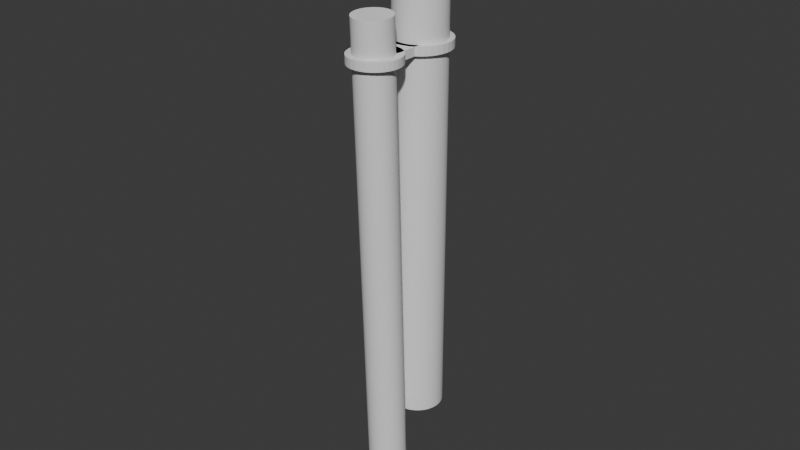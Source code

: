 # Source: mid.blend  (saved by Blender 5.0.119; exported with 4.5.12 LTS)
import bpy
from mathutils import Matrix  # noqa: F401  (used for matrix-valued properties, if any)

bpy.ops.wm.read_factory_settings(use_empty=True)
scene = bpy.context.scene
scene.name = 'Scene'

# ---- collections
col_sub = bpy.data.collections.new('sub'); scene.collection.children.link(col_sub)

# ---- world
world_world = bpy.data.worlds.new('World'); scene.world = world_world
world_world.use_nodes = True; world_world.node_tree.nodes.clear()
_N = world_world.node_tree.nodes; _L = world_world.node_tree.links
n0 = _N.new('ShaderNodeOutputWorld'); n0.name = 'World Output'; n0.location = (200, 100)
n1 = _N.new('ShaderNodeBackground'); n1.name = 'Background'; n1.location = (-200, 100)
n1.inputs[0].default_value = (0.05088, 0.05088, 0.05088, 1.0)
_L.new(n1.outputs[0], n0.inputs[0])
n0.is_active_output = True
world_world.color = (0.05088, 0.05088, 0.05088)
world_world.sun_shadow_jitter_overblur = 0.0

# ---- meshes
me_cylinder_001 = bpy.data.meshes.new('Cylinder.001')
me_cylinder_001.from_pydata([(0.0, 0.01, -0.01), (0.0, 0.01, 0.01), (0.001951, 0.009808, -0.01), (0.001951, 0.009808, 0.01), (0.003827, 0.009239, -0.01), (0.003827, 0.009239, 0.01), (0.005556, 0.008315, -0.01), (0.005556, 0.008315, 0.01), (0.007071, 0.007071, -0.01), (0.007071, 0.007071, 0.01), (0.008315, 0.005556, -0.01), (0.008315, 0.005556, 0.01), (0.009239, 0.003827, -0.01), (0.009239, 0.003827, 0.01), (0.009808, 0.001951, -0.01), (0.009808, 0.001951, 0.01), (0.01, 0.0, -0.01), (0.01, 0.0, 0.01), (0.009808, -0.001951, -0.01), (0.009808, -0.001951, 0.01), (0.009239, -0.003827, -0.01), (0.009239, -0.003827, 0.01), (0.008315, -0.005556, -0.01), (0.008315, -0.005556, 0.01), (0.007071, -0.007071, -0.01), (0.007071, -0.007071, 0.01), (0.005556, -0.008315, -0.01), (0.005556, -0.008315, 0.01), (0.003827, -0.009239, -0.01), (0.003827, -0.009239, 0.01), (0.001951, -0.009808, -0.01), (0.001951, -0.009808, 0.01), (0.0, -0.01, -0.01), (0.0, -0.01, 0.01), (-0.001951, -0.009808, -0.01), (-0.001951, -0.009808, 0.01), (-0.003827, -0.009239, -0.01), (-0.003827, -0.009239, 0.01), (-0.005556, -0.008315, -0.01), (-0.005556, -0.008315, 0.01), (-0.007071, -0.007071, -0.01), (-0.007071, -0.007071, 0.01), (-0.008315, -0.005556, -0.01), (-0.008315, -0.005556, 0.01), (-0.009239, -0.003827, -0.01), (-0.009239, -0.003827, 0.01), (-0.009808, -0.001951, -0.01), (-0.009808, -0.001951, 0.01), (-0.01, 0.0, -0.01), (-0.01, 0.0, 0.01), (-0.009808, 0.001951, -0.01), (-0.009808, 0.001951, 0.01), (-0.009239, 0.003827, -0.01), (-0.009239, 0.003827, 0.01), (-0.008315, 0.005556, -0.01), (-0.008315, 0.005556, 0.01), (-0.007071, 0.007071, -0.01), (-0.007071, 0.007071, 0.01), (-0.005556, 0.008315, -0.01), (-0.005556, 0.008315, 0.01), (-0.003827, 0.009239, -0.01), (-0.003827, 0.009239, 0.01), (-0.001951, 0.009808, -0.01), (-0.001951, 0.009808, 0.01)], [], [(0, 1, 3, 2), (2, 3, 5, 4), (4, 5, 7, 6), (6, 7, 9, 8), (8, 9, 11, 10), (10, 11, 13, 12), (12, 13, 15, 14), (14, 15, 17, 16), (16, 17, 19, 18), (18, 19, 21, 20), (20, 21, 23, 22), (22, 23, 25, 24), (24, 25, 27, 26), (26, 27, 29, 28), (28, 29, 31, 30), (30, 31, 33, 32), (32, 33, 35, 34), (34, 35, 37, 36), (36, 37, 39, 38), (38, 39, 41, 40), (40, 41, 43, 42), (42, 43, 45, 44), (44, 45, 47, 46), (46, 47, 49, 48), (48, 49, 51, 50), (50, 51, 53, 52), (52, 53, 55, 54), (54, 55, 57, 56), (56, 57, 59, 58), (58, 59, 61, 60), (3, 1, 63, 61, 59, 57, 55, 53, 51, 49, 47, 45, 43, 41, 39, 37, 35, 33, 31, 29, 27, 25, 23, 21, 19, 17, 15, 13, 11, 9, 7, 5), (60, 61, 63, 62), (62, 63, 1, 0), (0, 2, 4, 6, 8, 10, 12, 14, 16, 18, 20, 22, 24, 26, 28, 30, 32, 34, 36, 38, 40, 42, 44, 46, 48, 50, 52, 54, 56, 58, 60, 62)])
_uv = me_cylinder_001.uv_layers.new(name='UVMap')
_uv.uv.foreach_set('vector', [1.0, 0.5, 1.0, 1.0, 0.9688, 1.0, 0.9688, 0.5, 0.9688, 0.5, 0.9688, 1.0, 0.9375, 1.0, 0.9375, 0.5, 0.9375, 0.5, 0.9375, 1.0, 0.9062, 1.0, 0.9062, 0.5, 0.9062, 0.5, 0.9062, 1.0, 0.875, 1.0, 0.875, 0.5, 0.875, 0.5, 0.875, 1.0, 0.8438, 1.0, 0.8438, 0.5, 0.8438, 0.5, 0.8438, 1.0, 0.8125, 1.0, 0.8125, 0.5, 0.8125, 0.5, 0.8125, 1.0, 0.7812, 1.0, 0.7812, 0.5, 0.7812, 0.5, 0.7812, 1.0, 0.75, 1.0, 0.75, 0.5, 0.75, 0.5, 0.75, 1.0, 0.7188, 1.0, 0.7188, 0.5, 0.7188, 0.5, 0.7188, 1.0, 0.6875, 1.0, 0.6875, 0.5, 0.6875, 0.5, 0.6875, 1.0, 0.6562, 1.0, 0.6562, 0.5, 0.6562, 0.5, 0.6562, 1.0, 0.625, 1.0, 0.625, 0.5, 0.625, 0.5, 0.625, 1.0, 0.5938, 1.0, 0.5938, 0.5, 0.5938, 0.5, 0.5938, 1.0, 0.5625, 1.0, 0.5625, 0.5, 0.5625, 0.5, 0.5625, 1.0, 0.5312, 1.0, 0.5312, 0.5, 0.5312, 0.5, 0.5312, 1.0, 0.5, 1.0, 0.5, 0.5, 0.5, 0.5, 0.5, 1.0, 0.4688, 1.0, 0.4688, 0.5, 0.4688, 0.5, 0.4688, 1.0, 0.4375, 1.0, 0.4375, 0.5, 0.4375, 0.5, 0.4375, 1.0, 0.4062, 1.0, 0.4062, 0.5, 0.4062, 0.5, 0.4062, 1.0, 0.375, 1.0, 0.375, 0.5, 0.375, 0.5, 0.375, 1.0, 0.3438, 1.0, 0.3438, 0.5, 0.3438, 0.5, 0.3438, 1.0, 0.3125, 1.0, 0.3125, 0.5, 0.3125, 0.5, 0.3125, 1.0, 0.2812, 1.0, 0.2812, 0.5, 0.2812, 0.5, 0.2812, 1.0, 0.25, 1.0, 0.25, 0.5, 0.25, 0.5, 0.25, 1.0, 0.2188, 1.0, 0.2188, 0.5, 0.2188, 0.5, 0.2188, 1.0, 0.1875, 1.0, 0.1875, 0.5, 0.1875, 0.5, 0.1875, 1.0, 0.1562, 1.0, 0.1562, 0.5, 0.1562, 0.5, 0.1562, 1.0, 0.125, 1.0, 0.125, 0.5, 0.125, 0.5, 0.125, 1.0, 0.09375, 1.0, 0.09375, 0.5, 0.09375, 0.5, 0.09375, 1.0, 0.0625, 1.0, 0.0625, 0.5, 0.2968, 0.4854, 0.25, 0.49, 0.2032, 0.4854, 0.1582, 0.4717, 0.1167, 0.4496, 0.08029, 0.4197, 0.05045, 0.3833, 0.02827, 0.3418, 0.01461, 0.2968, 0.01, 0.25, 0.01461, 0.2032, 0.02827, 0.1582, 0.05045, 0.1167, 0.08029, 0.08029, 0.1167, 0.05045, 0.1582, 0.02827, 0.2032, 0.01461, 0.25, 0.01, 0.2968, 0.01461, 0.3418, 0.02827, 0.3833, 0.05045, 0.4197, 0.08029, 0.4496, 0.1167, 0.4717, 0.1582, 0.4854, 0.2032, 0.49, 0.25, 0.4854, 0.2968, 0.4717, 0.3418, 0.4496, 0.3833, 0.4197, 0.4197, 0.3833, 0.4496, 0.3418, 0.4717, 0.0625, 0.5, 0.0625, 1.0, 0.03125, 1.0, 0.03125, 0.5, 0.03125, 0.5, 0.03125, 1.0, 0.0, 1.0, 0.0, 0.5, 0.75, 0.49, 0.7968, 0.4854, 0.8418, 0.4717, 0.8833, 0.4496, 0.9197, 0.4197, 0.9496, 0.3833, 0.9717, 0.3418, 0.9854, 0.2968, 0.99, 0.25, 0.9854, 0.2032, 0.9717, 0.1582, 0.9496, 0.1167, 0.9197, 0.08029, 0.8833, 0.05045, 0.8418, 0.02827, 0.7968, 0.01461, 0.75, 0.01, 0.7032, 0.01461, 0.6582, 0.02827, 0.6167, 0.05045, 0.5803, 0.08029, 0.5504, 0.1167, 0.5283, 0.1582, 0.5146, 0.2032, 0.51, 0.25, 0.5146, 0.2968, 0.5283, 0.3418, 0.5504, 0.3833, 0.5803, 0.4197, 0.6167, 0.4496, 0.6582, 0.4717, 0.7032, 0.4854])
me_cylinder_001.update()
me_cylinder = bpy.data.meshes.new('Cylinder')
me_cylinder.from_pydata([(0.0, 0.01, -0.01), (0.0, 0.01, 0.01), (0.001951, 0.009808, -0.01), (0.001951, 0.009808, 0.01), (0.003827, 0.009239, -0.01), (0.003827, 0.009239, 0.01), (0.005556, 0.008315, -0.01), (0.005556, 0.008315, 0.01), (0.007071, 0.007071, -0.01), (0.007071, 0.007071, 0.01), (0.008315, 0.005556, -0.01), (0.008315, 0.005556, 0.01), (0.009239, 0.003827, -0.01), (0.009239, 0.003827, 0.01), (0.009808, 0.001951, -0.01), (0.009808, 0.001951, 0.01), (0.01, 0.0, -0.01), (0.01, 0.0, 0.01), (0.009808, -0.001951, -0.01), (0.009808, -0.001951, 0.01), (0.009239, -0.003827, -0.01), (0.009239, -0.003827, 0.01), (0.008315, -0.005556, -0.01), (0.008315, -0.005556, 0.01), (0.007071, -0.007071, -0.01), (0.007071, -0.007071, 0.01), (0.005556, -0.008315, -0.01), (0.005556, -0.008315, 0.01), (0.003827, -0.009239, -0.01), (0.003827, -0.009239, 0.01), (0.001951, -0.009808, -0.01), (0.001951, -0.009808, 0.01), (0.0, -0.01, -0.01), (0.0, -0.01, 0.01), (-0.001951, -0.009808, -0.01), (-0.001951, -0.009808, 0.01), (-0.003827, -0.009239, -0.01), (-0.003827, -0.009239, 0.01), (-0.005556, -0.008315, -0.01), (-0.005556, -0.008315, 0.01), (-0.007071, -0.007071, -0.01), (-0.007071, -0.007071, 0.01), (-0.008315, -0.005556, -0.01), (-0.008315, -0.005556, 0.01), (-0.009239, -0.003827, -0.01), (-0.009239, -0.003827, 0.01), (-0.009808, -0.001951, -0.01), (-0.009808, -0.001951, 0.01), (-0.01, 0.0, -0.01), (-0.01, 0.0, 0.01), (-0.009808, 0.001951, -0.01), (-0.009808, 0.001951, 0.01), (-0.009239, 0.003827, -0.01), (-0.009239, 0.003827, 0.01), (-0.008315, 0.005556, -0.01), (-0.008315, 0.005556, 0.01), (-0.007071, 0.007071, -0.01), (-0.007071, 0.007071, 0.01), (-0.005556, 0.008315, -0.01), (-0.005556, 0.008315, 0.01), (-0.003827, 0.009239, -0.01), (-0.003827, 0.009239, 0.01), (-0.001951, 0.009808, -0.01), (-0.001951, 0.009808, 0.01)], [], [(0, 1, 3, 2), (2, 3, 5, 4), (4, 5, 7, 6), (6, 7, 9, 8), (8, 9, 11, 10), (10, 11, 13, 12), (12, 13, 15, 14), (14, 15, 17, 16), (16, 17, 19, 18), (18, 19, 21, 20), (20, 21, 23, 22), (22, 23, 25, 24), (24, 25, 27, 26), (26, 27, 29, 28), (28, 29, 31, 30), (30, 31, 33, 32), (32, 33, 35, 34), (34, 35, 37, 36), (36, 37, 39, 38), (38, 39, 41, 40), (40, 41, 43, 42), (42, 43, 45, 44), (44, 45, 47, 46), (46, 47, 49, 48), (48, 49, 51, 50), (50, 51, 53, 52), (52, 53, 55, 54), (54, 55, 57, 56), (56, 57, 59, 58), (58, 59, 61, 60), (3, 1, 63, 61, 59, 57, 55, 53, 51, 49, 47, 45, 43, 41, 39, 37, 35, 33, 31, 29, 27, 25, 23, 21, 19, 17, 15, 13, 11, 9, 7, 5), (60, 61, 63, 62), (62, 63, 1, 0), (0, 2, 4, 6, 8, 10, 12, 14, 16, 18, 20, 22, 24, 26, 28, 30, 32, 34, 36, 38, 40, 42, 44, 46, 48, 50, 52, 54, 56, 58, 60, 62)])
_uv = me_cylinder.uv_layers.new(name='UVMap')
_uv.uv.foreach_set('vector', [1.0, 0.5, 1.0, 1.0, 0.9688, 1.0, 0.9688, 0.5, 0.9688, 0.5, 0.9688, 1.0, 0.9375, 1.0, 0.9375, 0.5, 0.9375, 0.5, 0.9375, 1.0, 0.9062, 1.0, 0.9062, 0.5, 0.9062, 0.5, 0.9062, 1.0, 0.875, 1.0, 0.875, 0.5, 0.875, 0.5, 0.875, 1.0, 0.8438, 1.0, 0.8438, 0.5, 0.8438, 0.5, 0.8438, 1.0, 0.8125, 1.0, 0.8125, 0.5, 0.8125, 0.5, 0.8125, 1.0, 0.7812, 1.0, 0.7812, 0.5, 0.7812, 0.5, 0.7812, 1.0, 0.75, 1.0, 0.75, 0.5, 0.75, 0.5, 0.75, 1.0, 0.7188, 1.0, 0.7188, 0.5, 0.7188, 0.5, 0.7188, 1.0, 0.6875, 1.0, 0.6875, 0.5, 0.6875, 0.5, 0.6875, 1.0, 0.6562, 1.0, 0.6562, 0.5, 0.6562, 0.5, 0.6562, 1.0, 0.625, 1.0, 0.625, 0.5, 0.625, 0.5, 0.625, 1.0, 0.5938, 1.0, 0.5938, 0.5, 0.5938, 0.5, 0.5938, 1.0, 0.5625, 1.0, 0.5625, 0.5, 0.5625, 0.5, 0.5625, 1.0, 0.5312, 1.0, 0.5312, 0.5, 0.5312, 0.5, 0.5312, 1.0, 0.5, 1.0, 0.5, 0.5, 0.5, 0.5, 0.5, 1.0, 0.4688, 1.0, 0.4688, 0.5, 0.4688, 0.5, 0.4688, 1.0, 0.4375, 1.0, 0.4375, 0.5, 0.4375, 0.5, 0.4375, 1.0, 0.4062, 1.0, 0.4062, 0.5, 0.4062, 0.5, 0.4062, 1.0, 0.375, 1.0, 0.375, 0.5, 0.375, 0.5, 0.375, 1.0, 0.3438, 1.0, 0.3438, 0.5, 0.3438, 0.5, 0.3438, 1.0, 0.3125, 1.0, 0.3125, 0.5, 0.3125, 0.5, 0.3125, 1.0, 0.2812, 1.0, 0.2812, 0.5, 0.2812, 0.5, 0.2812, 1.0, 0.25, 1.0, 0.25, 0.5, 0.25, 0.5, 0.25, 1.0, 0.2188, 1.0, 0.2188, 0.5, 0.2188, 0.5, 0.2188, 1.0, 0.1875, 1.0, 0.1875, 0.5, 0.1875, 0.5, 0.1875, 1.0, 0.1562, 1.0, 0.1562, 0.5, 0.1562, 0.5, 0.1562, 1.0, 0.125, 1.0, 0.125, 0.5, 0.125, 0.5, 0.125, 1.0, 0.09375, 1.0, 0.09375, 0.5, 0.09375, 0.5, 0.09375, 1.0, 0.0625, 1.0, 0.0625, 0.5, 0.2968, 0.4854, 0.25, 0.49, 0.2032, 0.4854, 0.1582, 0.4717, 0.1167, 0.4496, 0.08029, 0.4197, 0.05045, 0.3833, 0.02827, 0.3418, 0.01461, 0.2968, 0.01, 0.25, 0.01461, 0.2032, 0.02827, 0.1582, 0.05045, 0.1167, 0.08029, 0.08029, 0.1167, 0.05045, 0.1582, 0.02827, 0.2032, 0.01461, 0.25, 0.01, 0.2968, 0.01461, 0.3418, 0.02827, 0.3833, 0.05045, 0.4197, 0.08029, 0.4496, 0.1167, 0.4717, 0.1582, 0.4854, 0.2032, 0.49, 0.25, 0.4854, 0.2968, 0.4717, 0.3418, 0.4496, 0.3833, 0.4197, 0.4197, 0.3833, 0.4496, 0.3418, 0.4717, 0.0625, 0.5, 0.0625, 1.0, 0.03125, 1.0, 0.03125, 0.5, 0.03125, 0.5, 0.03125, 1.0, 0.0, 1.0, 0.0, 0.5, 0.75, 0.49, 0.7968, 0.4854, 0.8418, 0.4717, 0.8833, 0.4496, 0.9197, 0.4197, 0.9496, 0.3833, 0.9717, 0.3418, 0.9854, 0.2968, 0.99, 0.25, 0.9854, 0.2032, 0.9717, 0.1582, 0.9496, 0.1167, 0.9197, 0.08029, 0.8833, 0.05045, 0.8418, 0.02827, 0.7968, 0.01461, 0.75, 0.01, 0.7032, 0.01461, 0.6582, 0.02827, 0.6167, 0.05045, 0.5803, 0.08029, 0.5504, 0.1167, 0.5283, 0.1582, 0.5146, 0.2032, 0.51, 0.25, 0.5146, 0.2968, 0.5283, 0.3418, 0.5504, 0.3833, 0.5803, 0.4197, 0.6167, 0.4496, 0.6582, 0.4717, 0.7032, 0.4854])
me_cylinder.update()
me_cube_002 = bpy.data.meshes.new('Cube.002')
me_cube_002.from_pydata([(-0.01, -0.01, -0.01), (-0.01, -0.01, 0.01), (-0.01, 0.01, -0.01), (-0.01, 0.01, 0.01), (0.01, -0.01, -0.01), (0.01, -0.01, 0.01), (0.01, 0.01, -0.01), (0.01, 0.01, 0.01)], [], [(0, 1, 3, 2), (2, 3, 7, 6), (6, 7, 5, 4), (4, 5, 1, 0), (2, 6, 4, 0), (7, 3, 1, 5)])
_uv = me_cube_002.uv_layers.new(name='UVMap')
_uv.uv.foreach_set('vector', [0.375, 0.0, 0.625, 0.0, 0.625, 0.25, 0.375, 0.25, 0.375, 0.25, 0.625, 0.25, 0.625, 0.5, 0.375, 0.5, 0.375, 0.5, 0.625, 0.5, 0.625, 0.75, 0.375, 0.75, 0.375, 0.75, 0.625, 0.75, 0.625, 1.0, 0.375, 1.0, 0.125, 0.5, 0.375, 0.5, 0.375, 0.75, 0.125, 0.75, 0.625, 0.5, 0.875, 0.5, 0.875, 0.75, 0.625, 0.75])
me_cube_002.update()
me_position_001 = bpy.data.meshes.new('position.001')
me_position_001.from_pydata([(0.0, 0.0151, -0.1525), (0.0, 0.0151, 0.1525), (0.00148, 0.01503, 0.1525), (0.00148, 0.01503, -0.1525), (0.002946, 0.01481, 0.1525), (0.002946, 0.01481, -0.1525), (0.004383, 0.01445, 0.1525), (0.004383, 0.01445, -0.1525), (0.005779, 0.01395, 0.1525), (0.005779, 0.01395, -0.1525), (0.007118, 0.01332, 0.1525), (0.007118, 0.01332, -0.1525), (0.008389, 0.01256, 0.1525), (0.008389, 0.01256, -0.1525), (0.009579, 0.01167, 0.1525), (0.009579, 0.01167, -0.1525), (0.01068, 0.01068, 0.1525), (0.01068, 0.01068, -0.1525), (0.01167, 0.009579, 0.1525), (0.01167, 0.009579, -0.1525), (0.01256, 0.008389, 0.1525), (0.01256, 0.008389, -0.1525), (0.01332, 0.007118, 0.1525), (0.01332, 0.007118, -0.1525), (0.01395, 0.005779, 0.1525), (0.01395, 0.005779, -0.1525), (0.01445, 0.004383, 0.1525), (0.01445, 0.004383, -0.1525), (0.01481, 0.002946, 0.1525), (0.01481, 0.002946, -0.1525), (0.01503, 0.00148, 0.1525), (0.01503, 0.00148, -0.1525), (0.0151, 0.0, 0.1525), (0.0151, 0.0, -0.1525), (0.01503, -0.00148, 0.1525), (0.01503, -0.00148, -0.1525), (0.01481, -0.002946, 0.1525), (0.01481, -0.002946, -0.1525), (0.01445, -0.004383, 0.1525), (0.01445, -0.004383, -0.1525), (0.01395, -0.005779, 0.1525), (0.01395, -0.005779, -0.1525), (0.01332, -0.007118, 0.1525), (0.01332, -0.007118, -0.1525), (0.01256, -0.008389, 0.1525), (0.01256, -0.008389, -0.1525), (0.01167, -0.009579, 0.1525), (0.01167, -0.009579, -0.1525), (0.01068, -0.01068, 0.1525), (0.01068, -0.01068, -0.1525), (0.009579, -0.01167, 0.1525), (0.009579, -0.01167, -0.1525), (0.008389, -0.01256, 0.1525), (0.008389, -0.01256, -0.1525), (0.007118, -0.01332, 0.1525), (0.007118, -0.01332, -0.1525), (0.005779, -0.01395, 0.1525), (0.005779, -0.01395, -0.1525), (0.004383, -0.01445, 0.1525), (0.004383, -0.01445, -0.1525), (0.002946, -0.01481, 0.1525), (0.002946, -0.01481, -0.1525), (0.00148, -0.01503, 0.1525), (0.00148, -0.01503, -0.1525), (0.0, -0.0151, 0.1525), (0.0, -0.0151, -0.1525), (-0.00148, -0.01503, 0.1525), (-0.00148, -0.01503, -0.1525), (-0.002946, -0.01481, 0.1525), (-0.002946, -0.01481, -0.1525), (-0.004383, -0.01445, 0.1525), (-0.004383, -0.01445, -0.1525), (-0.005779, -0.01395, 0.1525), (-0.005779, -0.01395, -0.1525), (-0.007118, -0.01332, 0.1525), (-0.007118, -0.01332, -0.1525), (-0.008389, -0.01256, 0.1525), (-0.008389, -0.01256, -0.1525), (-0.009579, -0.01167, 0.1525), (-0.009579, -0.01167, -0.1525), (-0.01068, -0.01068, 0.1525), (-0.01068, -0.01068, -0.1525), (-0.01167, -0.009579, 0.1525), (-0.01167, -0.009579, -0.1525), (-0.01256, -0.008389, 0.1525), (-0.01256, -0.008389, -0.1525), (-0.01332, -0.007118, 0.1525), (-0.01332, -0.007118, -0.1525), (-0.01395, -0.005779, 0.1525), (-0.01395, -0.005779, -0.1525), (-0.01445, -0.004383, 0.1525), (-0.01445, -0.004383, -0.1525), (-0.01481, -0.002946, 0.1525), (-0.01481, -0.002946, -0.1525), (-0.01503, -0.00148, 0.1525), (-0.01503, -0.00148, -0.1525), (-0.0151, 0.0, 0.1525), (-0.0151, 0.0, -0.1525), (-0.01503, 0.00148, 0.1525), (-0.01503, 0.00148, -0.1525), (-0.01481, 0.002946, 0.1525), (-0.01481, 0.002946, -0.1525), (-0.01445, 0.004383, 0.1525), (-0.01445, 0.004383, -0.1525), (-0.01395, 0.005779, 0.1525), (-0.01395, 0.005779, -0.1525), (-0.01332, 0.007118, 0.1525), (-0.01332, 0.007118, -0.1525), (-0.01256, 0.008389, 0.1525), (-0.01256, 0.008389, -0.1525), (-0.01167, 0.009579, 0.1525), (-0.01167, 0.009579, -0.1525), (-0.01068, 0.01068, 0.1525), (-0.01068, 0.01068, -0.1525), (-0.009579, 0.01167, 0.1525), (-0.009579, 0.01167, -0.1525), (-0.008389, 0.01256, 0.1525), (-0.008389, 0.01256, -0.1525), (-0.007118, 0.01332, 0.1525), (-0.007118, 0.01332, -0.1525), (-0.005779, 0.01395, 0.1525), (-0.005779, 0.01395, -0.1525), (-0.004383, 0.01445, 0.1525), (-0.004383, 0.01445, -0.1525), (-0.002946, 0.01481, 0.1525), (-0.002946, 0.01481, -0.1525), (-0.00148, 0.01503, 0.1525), (-0.00148, 0.01503, -0.1525), (0.0, -0.01558, -0.212), (0.0, -0.02623, 0.09279), (0.001088, -0.02628, 0.09279), (0.001088, -0.01564, -0.212), (0.002166, -0.02644, 0.09279), (0.002166, -0.0158, -0.212), (0.003222, -0.02671, 0.09278), (0.003222, -0.01606, -0.212), (0.004248, -0.02707, 0.09277), (0.004248, -0.01643, -0.212), (0.005233, -0.02754, 0.09275), (0.005233, -0.01689, -0.2121), (0.006167, -0.0281, 0.09273), (0.006167, -0.01745, -0.2121), (0.007042, -0.02875, 0.09271), (0.007042, -0.0181, -0.2121), (0.007849, -0.02948, 0.09268), (0.007849, -0.01883, -0.2121), (0.00858, -0.03028, 0.09265), (0.00858, -0.01964, -0.2122), (0.009229, -0.03116, 0.09262), (0.009229, -0.02051, -0.2122), (0.009789, -0.03209, 0.09259), (0.009789, -0.02145, -0.2122), (0.01026, -0.03308, 0.09256), (0.01026, -0.02243, -0.2123), (0.01062, -0.0341, 0.09252), (0.01062, -0.02346, -0.2123), (0.01089, -0.03516, 0.09248), (0.01089, -0.02451, -0.2123), (0.01105, -0.03623, 0.09245), (0.01105, -0.02559, -0.2124), (0.0111, -0.03732, 0.09241), (0.0111, -0.02668, -0.2124), (0.01105, -0.03841, 0.09237), (0.01105, -0.02777, -0.2124), (0.01089, -0.03949, 0.09233), (0.01089, -0.02884, -0.2125), (0.01062, -0.04054, 0.09229), (0.01062, -0.0299, -0.2125), (0.01026, -0.04157, 0.09226), (0.01026, -0.03092, -0.2126), (0.009789, -0.04255, 0.09222), (0.009789, -0.03191, -0.2126), (0.009229, -0.04349, 0.09219), (0.009229, -0.03284, -0.2126), (0.00858, -0.04436, 0.09216), (0.00858, -0.03372, -0.2127), (0.007849, -0.04517, 0.09213), (0.007849, -0.03452, -0.2127), (0.007042, -0.0459, 0.09211), (0.007042, -0.03525, -0.2127), (0.006167, -0.04655, 0.09209), (0.006167, -0.0359, -0.2127), (0.005233, -0.04711, 0.09207), (0.005233, -0.03646, -0.2127), (0.004248, -0.04757, 0.09205), (0.004248, -0.03693, -0.2128), (0.003222, -0.04794, 0.09204), (0.003222, -0.03729, -0.2128), (0.002166, -0.0482, 0.09203), (0.002166, -0.03756, -0.2128), (0.001088, -0.04836, 0.09202), (0.001088, -0.03772, -0.2128), (0.0, -0.04842, 0.09202), (0.0, -0.03777, -0.2128), (-0.001088, -0.04836, 0.09202), (-0.001088, -0.03772, -0.2128), (-0.002166, -0.0482, 0.09203), (-0.002166, -0.03756, -0.2128), (-0.003222, -0.04794, 0.09204), (-0.003222, -0.03729, -0.2128), (-0.004248, -0.04757, 0.09205), (-0.004248, -0.03693, -0.2128), (-0.005233, -0.04711, 0.09207), (-0.005233, -0.03646, -0.2127), (-0.006167, -0.04655, 0.09209), (-0.006167, -0.0359, -0.2127), (-0.007042, -0.0459, 0.09211), (-0.007042, -0.03525, -0.2127), (-0.007849, -0.04517, 0.09213), (-0.007849, -0.03452, -0.2127), (-0.00858, -0.04436, 0.09216), (-0.00858, -0.03372, -0.2127), (-0.009229, -0.04349, 0.09219), (-0.009229, -0.03284, -0.2126), (-0.009789, -0.04255, 0.09222), (-0.009789, -0.03191, -0.2126), (-0.01026, -0.04157, 0.09226), (-0.01026, -0.03092, -0.2126), (-0.01062, -0.04054, 0.09229), (-0.01062, -0.0299, -0.2125), (-0.01089, -0.03949, 0.09233), (-0.01089, -0.02884, -0.2125), (-0.01105, -0.03841, 0.09237), (-0.01105, -0.02777, -0.2124), (-0.0111, -0.03732, 0.09241), (-0.0111, -0.02668, -0.2124), (-0.01105, -0.03623, 0.09245), (-0.01105, -0.02559, -0.2124), (-0.01089, -0.03516, 0.09248), (-0.01089, -0.02451, -0.2123), (-0.01062, -0.0341, 0.09252), (-0.01062, -0.02346, -0.2123), (-0.01026, -0.03308, 0.09256), (-0.01026, -0.02243, -0.2123), (-0.009789, -0.03209, 0.09259), (-0.009789, -0.02145, -0.2122), (-0.009229, -0.03116, 0.09262), (-0.009229, -0.02051, -0.2122), (-0.00858, -0.03028, 0.09265), (-0.00858, -0.01964, -0.2122), (-0.007849, -0.02948, 0.09268), (-0.007849, -0.01883, -0.2121), (-0.007042, -0.02875, 0.09271), (-0.007042, -0.0181, -0.2121), (-0.006167, -0.0281, 0.09273), (-0.006167, -0.01745, -0.2121), (-0.005233, -0.02754, 0.09275), (-0.005233, -0.01689, -0.2121), (-0.004248, -0.02707, 0.09277), (-0.004248, -0.01643, -0.212), (-0.003222, -0.02671, 0.09278), (-0.003222, -0.01606, -0.212), (-0.002166, -0.02644, 0.09279), (-0.002166, -0.0158, -0.212), (-0.001088, -0.02628, 0.09279), (-0.001088, -0.01564, -0.212)], [], [(0, 1, 2), (0, 2, 3), (3, 2, 4), (3, 4, 5), (5, 4, 6), (5, 6, 7), (7, 6, 8), (7, 8, 9), (9, 8, 10), (9, 10, 11), (11, 10, 12), (11, 12, 13), (13, 12, 14), (13, 14, 15), (15, 14, 16), (15, 16, 17), (17, 16, 18), (17, 18, 19), (19, 18, 20), (19, 20, 21), (21, 20, 22), (21, 22, 23), (23, 22, 24), (23, 24, 25), (25, 24, 26), (25, 26, 27), (27, 26, 28), (27, 28, 29), (29, 28, 30), (29, 30, 31), (31, 30, 32), (31, 32, 33), (33, 32, 34), (33, 34, 35), (35, 34, 36), (35, 36, 37), (37, 36, 38), (37, 38, 39), (39, 38, 40), (39, 40, 41), (41, 40, 42), (41, 42, 43), (43, 42, 44), (43, 44, 45), (45, 44, 46), (45, 46, 47), (47, 46, 48), (47, 48, 49), (49, 48, 50), (49, 50, 51), (51, 50, 52), (51, 52, 53), (53, 52, 54), (53, 54, 55), (55, 54, 56), (55, 56, 57), (57, 56, 58), (57, 58, 59), (59, 58, 60), (59, 60, 61), (61, 60, 62), (61, 62, 63), (63, 62, 64), (63, 64, 65), (65, 64, 66), (65, 66, 67), (67, 66, 68), (67, 68, 69), (69, 68, 70), (69, 70, 71), (71, 70, 72), (71, 72, 73), (73, 72, 74), (73, 74, 75), (75, 74, 76), (75, 76, 77), (77, 76, 78), (77, 78, 79), (79, 78, 80), (79, 80, 81), (81, 80, 82), (81, 82, 83), (83, 82, 84), (83, 84, 85), (85, 84, 86), (85, 86, 87), (87, 86, 88), (87, 88, 89), (89, 88, 90), (89, 90, 91), (91, 90, 92), (91, 92, 93), (93, 92, 94), (93, 94, 95), (95, 94, 96), (95, 96, 97), (97, 96, 98), (97, 98, 99), (99, 98, 100), (99, 100, 101), (101, 100, 102), (101, 102, 103), (103, 102, 104), (103, 104, 105), (105, 104, 106), (105, 106, 107), (107, 106, 108), (107, 108, 109), (109, 108, 110), (109, 110, 111), (111, 110, 112), (111, 112, 113), (113, 112, 114), (113, 114, 115), (115, 114, 116), (115, 116, 117), (117, 116, 118), (117, 118, 119), (119, 118, 120), (119, 120, 121), (121, 120, 122), (121, 122, 123), (123, 122, 124), (123, 124, 125), (4, 2, 1), (1, 126, 124), (124, 122, 120), (120, 118, 116), (116, 114, 112), (112, 110, 108), (108, 106, 104), (104, 102, 100), (100, 98, 96), (96, 94, 92), (92, 90, 88), (88, 86, 84), (84, 82, 80), (80, 78, 76), (76, 74, 72), (72, 70, 68), (68, 66, 64), (64, 62, 60), (60, 58, 56), (56, 54, 52), (52, 50, 48), (48, 46, 44), (44, 42, 40), (40, 38, 36), (36, 34, 32), (32, 30, 28), (28, 26, 24), (24, 22, 20), (20, 18, 16), (16, 14, 12), (12, 10, 8), (8, 6, 4), (4, 1, 124), (124, 120, 116), (116, 112, 108), (108, 104, 100), (100, 96, 92), (92, 88, 84), (84, 80, 76), (76, 72, 68), (68, 64, 60), (60, 56, 52), (52, 48, 44), (44, 40, 36), (36, 32, 28), (28, 24, 20), (20, 16, 12), (12, 8, 4), (4, 124, 116), (116, 108, 100), (100, 92, 84), (84, 76, 68), (68, 60, 52), (52, 44, 36), (36, 28, 20), (20, 12, 4), (4, 116, 100), (100, 84, 68), (68, 52, 36), (36, 20, 4), (4, 100, 68), (68, 36, 4), (125, 124, 126), (125, 126, 127), (127, 126, 1), (127, 1, 0), (127, 0, 3), (3, 5, 7), (7, 9, 11), (11, 13, 15), (15, 17, 19), (19, 21, 23), (23, 25, 27), (27, 29, 31), (31, 33, 35), (35, 37, 39), (39, 41, 43), (43, 45, 47), (47, 49, 51), (51, 53, 55), (55, 57, 59), (59, 61, 63), (63, 65, 67), (67, 69, 71), (71, 73, 75), (75, 77, 79), (79, 81, 83), (83, 85, 87), (87, 89, 91), (91, 93, 95), (95, 97, 99), (99, 101, 103), (103, 105, 107), (107, 109, 111), (111, 113, 115), (115, 117, 119), (119, 121, 123), (123, 125, 127), (127, 3, 7), (7, 11, 15), (15, 19, 23), (23, 27, 31), (31, 35, 39), (39, 43, 47), (47, 51, 55), (55, 59, 63), (63, 67, 71), (71, 75, 79), (79, 83, 87), (87, 91, 95), (95, 99, 103), (103, 107, 111), (111, 115, 119), (119, 123, 127), (127, 7, 15), (15, 23, 31), (31, 39, 47), (47, 55, 63), (63, 71, 79), (79, 87, 95), (95, 103, 111), (111, 119, 127), (127, 15, 31), (31, 47, 63), (63, 79, 95), (95, 111, 127), (127, 31, 63), (63, 95, 127), (128, 129, 130), (128, 130, 131), (131, 130, 132), (131, 132, 133), (133, 132, 134), (133, 134, 135), (135, 134, 136), (135, 136, 137), (137, 136, 138), (137, 138, 139), (139, 138, 140), (139, 140, 141), (141, 140, 142), (141, 142, 143), (143, 142, 144), (143, 144, 145), (145, 144, 146), (145, 146, 147), (147, 146, 148), (147, 148, 149), (149, 148, 150), (149, 150, 151), (151, 150, 152), (151, 152, 153), (153, 152, 154), (153, 154, 155), (155, 154, 156), (155, 156, 157), (157, 156, 158), (157, 158, 159), (159, 158, 160), (159, 160, 161), (161, 160, 162), (161, 162, 163), (163, 162, 164), (163, 164, 165), (165, 164, 166), (165, 166, 167), (167, 166, 168), (167, 168, 169), (169, 168, 170), (169, 170, 171), (171, 170, 172), (171, 172, 173), (173, 172, 174), (173, 174, 175), (175, 174, 176), (175, 176, 177), (177, 176, 178), (177, 178, 179), (179, 178, 180), (179, 180, 181), (181, 180, 182), (181, 182, 183), (183, 182, 184), (183, 184, 185), (185, 184, 186), (185, 186, 187), (187, 186, 188), (187, 188, 189), (189, 188, 190), (189, 190, 191), (191, 190, 192), (191, 192, 193), (193, 192, 194), (193, 194, 195), (195, 194, 196), (195, 196, 197), (197, 196, 198), (197, 198, 199), (199, 198, 200), (199, 200, 201), (201, 200, 202), (201, 202, 203), (203, 202, 204), (203, 204, 205), (205, 204, 206), (205, 206, 207), (207, 206, 208), (207, 208, 209), (209, 208, 210), (209, 210, 211), (211, 210, 212), (211, 212, 213), (213, 212, 214), (213, 214, 215), (215, 214, 216), (215, 216, 217), (217, 216, 218), (217, 218, 219), (219, 218, 220), (219, 220, 221), (221, 220, 222), (221, 222, 223), (223, 222, 224), (223, 224, 225), (225, 224, 226), (225, 226, 227), (227, 226, 228), (227, 228, 229), (229, 228, 230), (229, 230, 231), (231, 230, 232), (231, 232, 233), (233, 232, 234), (233, 234, 235), (235, 234, 236), (235, 236, 237), (237, 236, 238), (237, 238, 239), (239, 238, 240), (239, 240, 241), (241, 240, 242), (241, 242, 243), (243, 242, 244), (243, 244, 245), (245, 244, 246), (245, 246, 247), (247, 246, 248), (247, 248, 249), (249, 248, 250), (249, 250, 251), (251, 250, 252), (251, 252, 253), (132, 130, 129), (129, 254, 252), (252, 250, 248), (248, 246, 244), (244, 242, 240), (240, 238, 236), (236, 234, 232), (232, 230, 228), (228, 226, 224), (224, 222, 220), (220, 218, 216), (216, 214, 212), (212, 210, 208), (208, 206, 204), (204, 202, 200), (200, 198, 196), (196, 194, 192), (192, 190, 188), (188, 186, 184), (184, 182, 180), (180, 178, 176), (176, 174, 172), (172, 170, 168), (168, 166, 164), (164, 162, 160), (160, 158, 156), (156, 154, 152), (152, 150, 148), (148, 146, 144), (144, 142, 140), (140, 138, 136), (136, 134, 132), (132, 129, 252), (252, 248, 244), (244, 240, 236), (236, 232, 228), (228, 224, 220), (220, 216, 212), (212, 208, 204), (204, 200, 196), (196, 192, 188), (188, 184, 180), (180, 176, 172), (172, 168, 164), (164, 160, 156), (156, 152, 148), (148, 144, 140), (140, 136, 132), (132, 252, 244), (244, 236, 228), (228, 220, 212), (212, 204, 196), (196, 188, 180), (180, 172, 164), (164, 156, 148), (148, 140, 132), (132, 244, 228), (228, 212, 196), (196, 180, 164), (164, 148, 132), (132, 228, 196), (196, 164, 132), (253, 252, 254), (253, 254, 255), (255, 254, 129), (255, 129, 128), (255, 128, 131), (131, 133, 135), (135, 137, 139), (139, 141, 143), (143, 145, 147), (147, 149, 151), (151, 153, 155), (155, 157, 159), (159, 161, 163), (163, 165, 167), (167, 169, 171), (171, 173, 175), (175, 177, 179), (179, 181, 183), (183, 185, 187), (187, 189, 191), (191, 193, 195), (195, 197, 199), (199, 201, 203), (203, 205, 207), (207, 209, 211), (211, 213, 215), (215, 217, 219), (219, 221, 223), (223, 225, 227), (227, 229, 231), (231, 233, 235), (235, 237, 239), (239, 241, 243), (243, 245, 247), (247, 249, 251), (251, 253, 255), (255, 131, 135), (135, 139, 143), (143, 147, 151), (151, 155, 159), (159, 163, 167), (167, 171, 175), (175, 179, 183), (183, 187, 191), (191, 195, 199), (199, 203, 207), (207, 211, 215), (215, 219, 223), (223, 227, 231), (231, 235, 239), (239, 243, 247), (247, 251, 255), (255, 135, 143), (143, 151, 159), (159, 167, 175), (175, 183, 191), (191, 199, 207), (207, 215, 223), (223, 231, 239), (239, 247, 255), (255, 143, 159), (159, 175, 191), (191, 207, 223), (223, 239, 255), (255, 159, 191), (191, 223, 255)])
me_position_001.update()

# ---- objects
ob_cylinder_001 = bpy.data.objects.new('Cylinder.001', me_cylinder_001)
ob_cylinder = bpy.data.objects.new('Cylinder', me_cylinder)
ob_cube = bpy.data.objects.new('Cube', me_cube_002)
ob_position = bpy.data.objects.new('position', me_position_001)

# ---- transforms, parenting, visibility, modifiers, constraints
ob_cylinder_001.location = (0.0, -0.03575, 0.07)
ob_cylinder_001.scale = (1.5, 1.5, 0.25)
_m = ob_cylinder_001.modifiers.new('Boolean', 'BOOLEAN')
_m.collection = col_sub
_m.operand_type = 'COLLECTION'
ob_cylinder.location = (0.0, 0.0, 0.07)
ob_cylinder.scale = (1.8, 1.8, 0.25)
_m = ob_cylinder.modifiers.new('Boolean', 'BOOLEAN')
_m.collection = col_sub
_m.operand_type = 'COLLECTION'
ob_cube.location = (0.0, -0.01874, 0.07)
ob_cube.scale = (0.9, 1.0, 0.25)
_m = ob_cube.modifiers.new('Boolean', 'BOOLEAN')
_m.collection = col_sub
_m.operand_type = 'COLLECTION'
ob_position.location = (0.0, 0.0, 0.0)

# ---- collection membership
scene.collection.objects.link(ob_cylinder_001)
scene.collection.objects.link(ob_cylinder)
scene.collection.objects.link(ob_cube)
col_sub.objects.link(ob_position)

# ---- scene / render settings (as saved in the file)
scene.frame_start = 1; scene.frame_end = 250; scene.frame_set(1)
scene.render.engine = 'BLENDER_EEVEE_NEXT'
scene.render.bake_bias = 0.0
scene.render.bake_samples = 0
scene.cycles.sampling_pattern = 'TABULATED_SOBOL'
scene.eevee.use_volume_custom_range = False
bpy.context.view_layer.update()

# ---- added for rendering (the .blend has no active camera and no usable light): camera, sun
cam_auto = bpy.data.cameras.new('AutoCamera')
cam_auto.lens = 50.0
cam_auto.sensor_width = 36.0
cam_auto.clip_end = 1000.0
ob_auto_camera = bpy.data.objects.new('AutoCamera', cam_auto)
scene.collection.objects.link(ob_auto_camera)
ob_auto_camera.location = (0.345522, -0.431002, 0.246271)
ob_auto_camera.rotation_euler = (1.09748, -7.21219e-08, 0.694738)
scene.camera = ob_auto_camera
light_auto_sun = bpy.data.lights.new('AutoSun', 'SUN')
light_auto_sun.energy = 3.0
light_auto_sun.angle = 0.0523599
ob_auto_sun = bpy.data.objects.new('AutoSun', light_auto_sun)
scene.collection.objects.link(ob_auto_sun)
ob_auto_sun.rotation_euler = (0.872665, 0.174533, 0.523599)
bpy.context.view_layer.update()
